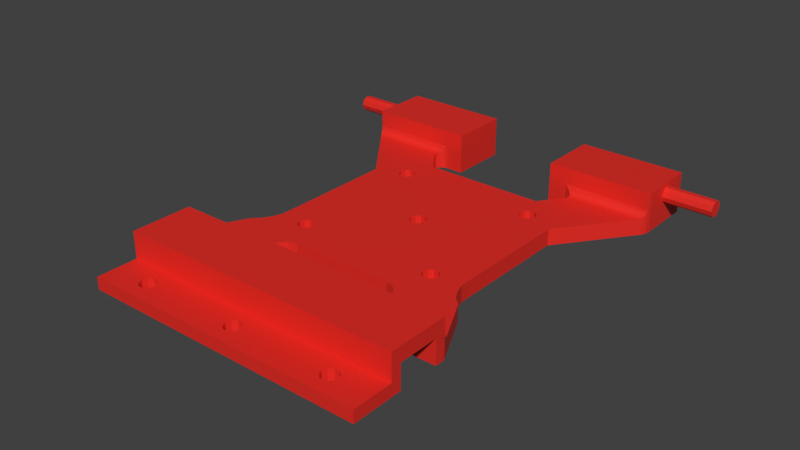 # Source: Nizina.blend  (saved by Blender 3.6.13; exported with 4.5.12 LTS)
import bpy
from mathutils import Matrix  # noqa: F401  (used for matrix-valued properties, if any)

bpy.ops.wm.read_factory_settings(use_empty=True)
scene = bpy.context.scene
scene.name = 'Scene'

# ---- collections
col_collection = bpy.data.collections.new('Collection'); scene.collection.children.link(col_collection)

# ---- materials (node trees are filled in below, after node groups)
mat_material = bpy.data.materials.new('Material')
mat_material.use_transparent_shadow = False

# ---- material node trees
mat_material.use_nodes = True; mat_material.node_tree.nodes.clear()
_N = mat_material.node_tree.nodes; _L = mat_material.node_tree.links
n0 = _N.new('ShaderNodeBsdfPrincipled'); n0.name = 'Principled BSDF'; n0.location = (10, 300)
n0.distribution = 'GGX'
n0.subsurface_method = 'RANDOM_WALK_SKIN'
n0.inputs[0].default_value = (0.8, 0.02207, 0.01421, 1.0)
n0.inputs[3].default_value = 1.45
n0.inputs[27].default_value = (0.0, 0.0, 0.0, 1.0)
n0.inputs[28].default_value = 1.0
n1 = _N.new('ShaderNodeOutputMaterial'); n1.name = 'Material Output'; n1.location = (300, 300)
_L.new(n0.outputs[0], n1.inputs[0])
n1.is_active_output = True

# ---- world
world_world = bpy.data.worlds.new('World'); scene.world = world_world
world_world.use_nodes = True; world_world.node_tree.nodes.clear()
_N = world_world.node_tree.nodes; _L = world_world.node_tree.links
n0 = _N.new('ShaderNodeOutputWorld'); n0.name = 'World Output'; n0.location = (300, 300)
n1 = _N.new('ShaderNodeBackground'); n1.name = 'Background'; n1.location = (10, 300)
n1.inputs[0].default_value = (0.05088, 0.05088, 0.05088, 1.0)
_L.new(n1.outputs[0], n0.inputs[0])
n0.is_active_output = True
world_world.color = (0.05088, 0.05088, 0.05088)
world_world.use_sun_shadow = False
world_world.sun_shadow_jitter_overblur = 0.0

# ---- meshes
me_x = bpy.data.meshes.new('нижняя часть')
me_x.from_pydata([(-25.09, -0.077, -22.08), (-25.09, -4.077, -22.08), (-25.0, -4.077, -19.53), (-25.0, -0.077, -19.53), (-25.83, -0.077, -24.52), (-25.83, -4.077, -24.52), (-27.16, -0.077, -26.7), (-27.16, -4.077, -26.7), (-29.0, -0.077, -28.47), (-29.0, -4.077, -28.47), (-34.0, -4.077, -38.47), (-19.0, -4.077, -38.47), (-16.11, -4.077, -32.68), (-14.63, -4.077, -31.07), (-12.53, -4.077, -30.47), (-19.5, -4.077, -22.5), (-25.0, -4.077, 9.528), (-19.12, -4.077, -21.32), (-18.12, -4.077, -20.6), (-16.88, -4.077, -20.6), (-15.88, -4.077, -21.32), (-15.5, -4.077, -22.5), (-19.12, -4.077, -23.68), (-18.12, -4.077, -24.4), (12.53, -4.077, -30.47), (-16.88, -4.077, -24.4), (19.0, -4.077, -38.47), (34.0, -4.077, -38.47), (16.11, -4.077, -32.68), (14.63, -4.077, -31.07), (29.0, -4.077, -28.47), (27.16, -4.077, -26.7), (25.83, -4.077, -24.52), (16.88, -4.077, -24.4), (-15.88, -4.077, -23.68), (15.88, -4.077, -23.68), (15.5, -4.077, -22.5), (15.88, -4.077, -21.32), (-1.618, -4.077, -6.176), (-37.5, -4.077, 26.19), (-2.0, -4.077, -5.0), (-19.5, -4.077, 12.5), (-19.5, -4.077, 26.19), (-19.12, -4.077, 13.68), (-19.4, -4.077, 25.56), (-18.12, -4.077, 14.4), (-19.1, -4.077, 24.99), (-16.88, -4.077, 14.4), (-15.0, -4.077, 19.53), (-15.88, -4.077, 13.68), (15.0, -4.077, 19.53), (-15.5, -4.077, 12.5), (-15.88, -4.077, 11.32), (-16.88, -4.077, 10.6), (-19.12, -4.077, 11.32), (-1.618, -4.077, -3.824), (-18.12, -4.077, 10.6), (-0.618, -4.077, -3.098), (0.618, -4.077, -3.098), (1.618, -4.077, -3.824), (19.1, -4.077, 24.99), (2.0, -4.077, -5.0), (1.618, -4.077, -6.176), (-0.618, -4.077, -6.902), (16.88, -4.077, -20.6), (0.618, -4.077, -6.902), (18.12, -4.077, -20.6), (19.12, -4.077, -21.32), (15.5, -4.077, 12.5), (15.88, -4.077, 13.68), (19.4, -4.077, 25.56), (16.88, -4.077, 14.4), (18.12, -4.077, 14.4), (19.12, -4.077, 13.68), (19.5, -4.077, 26.19), (19.5, -4.077, 12.5), (37.5, -4.077, 26.19), (19.12, -4.077, 11.32), (25.0, -4.077, 9.528), (18.12, -4.077, 10.6), (25.0, -4.077, -19.53), (16.88, -4.077, 10.6), (25.09, -4.077, -22.08), (15.88, -4.077, 11.32), (18.12, -4.077, -24.4), (19.12, -4.077, -23.68), (19.5, -4.077, -22.5), (-35.0, -0.077, -40.47), (-34.51, -4.354, -39.49), (-34.81, -4.902, -40.09), (-34.97, -5.569, -40.41), (-35.0, -6.077, -40.47), (25.09, -0.077, -22.08), (25.0, -0.077, -19.53), (25.83, -0.077, -24.52), (27.16, -0.077, -26.7), (29.0, -0.077, -28.47), (19.26, -4.319, 27.15), (38.16, -4.279, 27.07), (38.2, -4.308, 27.13), (37.83, -4.127, 26.64), (19.48, -4.098, 26.49), (38.56, -4.758, 27.7), (18.73, -4.845, 27.77), (38.72, -5.336, 28.05), (17.5, -6.077, 28.19), (38.77, -5.988, 28.19), (38.77, -6.077, 28.19), (-19.36, -4.217, 26.93), (-38.22, -4.322, 27.15), (-38.2, -4.308, 27.13), (-19.12, -4.459, 27.37), (-38.53, -4.697, 27.64), (-18.57, -5.005, 27.88), (-38.68, -5.158, 27.97), (-17.63, -5.951, 28.19), (-38.77, -6.077, 28.19), (-17.5, -6.077, 28.19), (-37.87, -4.14, 26.69), (-37.53, -4.077, 26.23), (-38.77, -10.08, 28.19), (-13.0, -10.08, 28.19), (-13.0, -0.077, 28.19), (-17.5, -0.077, 28.19), (-26.62, -3.077, -61.65), (-26.62, -0.077, -61.65), (-27.0, -0.077, -60.47), (-27.0, -3.077, -60.47), (-25.62, -3.077, -62.37), (-25.62, -0.077, -62.37), (-24.38, -3.077, -62.37), (-24.38, -0.077, -62.37), (-23.38, -3.077, -61.65), (-23.38, -0.077, -61.65), (-23.0, -3.077, -60.47), (-23.0, -0.077, -60.47), (-23.38, -3.077, -59.3), (-23.38, -0.077, -59.3), (-24.38, -3.077, -58.57), (-24.38, -0.077, -58.57), (-25.62, -3.077, -58.57), (-25.62, -0.077, -58.57), (-26.62, -3.077, -59.3), (-26.62, -0.077, -59.3), (-19.12, -4.077, 11.32), (-19.12, -0.077, 11.32), (-19.5, -0.077, 12.5), (-19.5, -4.077, 12.5), (-18.12, -4.077, 10.6), (-18.12, -0.077, 10.6), (-16.88, -4.077, 10.6), (-16.88, -0.077, 10.6), (-15.88, -4.077, 11.32), (-15.88, -0.077, 11.32), (-15.5, -4.077, 12.5), (-15.5, -0.077, 12.5), (-15.88, -4.077, 13.68), (-15.88, -0.077, 13.68), (-16.88, -4.077, 14.4), (-16.88, -0.077, 14.4), (-18.12, -4.077, 14.4), (-18.12, -0.077, 14.4), (-19.12, -4.077, 13.68), (-19.12, -0.077, 13.68), (-1.618, -4.077, -6.176), (-1.618, -0.077, -6.176), (-2.0, -0.077, -5.0), (-2.0, -4.077, -5.0), (-0.618, -4.077, -6.902), (-0.618, -0.077, -6.902), (0.618, -4.077, -6.902), (0.618, -0.077, -6.902), (1.618, -4.077, -6.176), (1.618, -0.077, -6.176), (2.0, -4.077, -5.0), (2.0, -0.077, -5.0), (1.618, -4.077, -3.824), (1.618, -0.077, -3.824), (0.618, -4.077, -3.098), (0.618, -0.077, -3.098), (-0.618, -4.077, -3.098), (-0.618, -0.077, -3.098), (-1.618, -4.077, -3.824), (-1.618, -0.077, -3.824), (-1.618, -3.077, -61.65), (-1.618, -0.077, -61.65), (-2.0, -0.077, -60.47), (-2.0, -3.077, -60.47), (-0.618, -3.077, -62.37), (-0.618, -0.077, -62.37), (0.618, -3.077, -62.37), (0.618, -0.077, -62.37), (1.618, -3.077, -61.65), (1.618, -0.077, -61.65), (2.0, -3.077, -60.47), (2.0, -0.077, -60.47), (1.618, -3.077, -59.3), (1.618, -0.077, -59.3), (0.618, -3.077, -58.57), (0.618, -0.077, -58.57), (-0.618, -3.077, -58.57), (-0.618, -0.077, -58.57), (-1.618, -3.077, -59.3), (-1.618, -0.077, -59.3), (15.88, -4.077, -23.68), (15.88, -0.077, -23.68), (15.5, -0.077, -22.5), (16.88, -4.077, -24.4), (16.88, -0.077, -24.4), (18.12, -4.077, -24.4), (18.12, -0.077, -24.4), (19.12, -4.077, -23.68), (19.12, -0.077, -23.68), (19.5, -4.077, -22.5), (19.5, -0.077, -22.5), (19.12, -4.077, -21.32), (19.12, -0.077, -21.32), (18.12, -4.077, -20.6), (18.12, -0.077, -20.6), (16.88, -4.077, -20.6), (16.88, -0.077, -20.6), (15.88, -4.077, -21.32), (15.88, -0.077, -21.32), (15.88, -4.077, 11.32), (15.88, -0.077, 11.32), (15.5, -0.077, 12.5), (16.88, -4.077, 10.6), (16.88, -0.077, 10.6), (18.12, -4.077, 10.6), (18.12, -0.077, 10.6), (19.12, -4.077, 11.32), (19.12, -0.077, 11.32), (19.5, -4.077, 12.5), (19.5, -0.077, 12.5), (19.12, -4.077, 13.68), (19.12, -0.077, 13.68), (18.12, -4.077, 14.4), (18.12, -0.077, 14.4), (16.88, -4.077, 14.4), (16.88, -0.077, 14.4), (15.88, -4.077, 13.68), (15.88, -0.077, 13.68), (-19.12, -4.077, -23.68), (-19.12, -0.077, -23.68), (-19.5, -0.077, -22.5), (-19.5, -4.077, -22.5), (-18.12, -4.077, -24.4), (-18.12, -0.077, -24.4), (-16.88, -4.077, -24.4), (-16.88, -0.077, -24.4), (-15.88, -4.077, -23.68), (-15.88, -0.077, -23.68), (-15.5, -4.077, -22.5), (-15.5, -0.077, -22.5), (-15.88, -4.077, -21.32), (-15.88, -0.077, -21.32), (-16.88, -4.077, -20.6), (-16.88, -0.077, -20.6), (-18.12, -4.077, -20.6), (-18.12, -0.077, -20.6), (-19.12, -4.077, -21.32), (-19.12, -0.077, -21.32), (23.38, -3.077, -61.65), (23.38, -0.077, -61.65), (23.0, -0.077, -60.47), (23.0, -3.077, -60.47), (24.38, -3.077, -62.37), (24.38, -0.077, -62.37), (25.62, -3.077, -62.37), (25.62, -0.077, -62.37), (26.62, -3.077, -61.65), (26.62, -0.077, -61.65), (27.0, -3.077, -60.47), (27.0, -0.077, -60.47), (26.62, -3.077, -59.3), (26.62, -0.077, -59.3), (25.62, -3.077, -58.57), (25.62, -0.077, -58.57), (24.38, -3.077, -58.57), (24.38, -0.077, -58.57), (23.38, -3.077, -59.3), (23.38, -0.077, -59.3), (-39.0, -7.077, 34.29), (-39.0, -8.253, 34.67), (-51.0, -8.253, 34.67), (-51.0, -7.077, 34.29), (-39.0, -8.979, 35.67), (-51.0, -8.979, 35.67), (-39.0, -8.979, 36.91), (-51.0, -8.979, 36.91), (-39.0, -8.253, 37.91), (-51.0, -8.253, 37.91), (-39.0, -7.077, 38.29), (-51.0, -7.077, 38.29), (-39.0, -5.901, 37.91), (-51.0, -5.901, 37.91), (-39.0, -5.175, 36.91), (-51.0, -5.175, 36.91), (-39.0, -5.175, 35.67), (-51.0, -5.175, 35.67), (-39.0, -5.901, 34.67), (-51.0, -5.901, 34.67), (39.0, -7.077, 38.29), (39.0, -8.253, 37.91), (51.0, -8.253, 37.91), (51.0, -7.077, 38.29), (39.0, -8.979, 36.91), (51.0, -8.979, 36.91), (39.0, -8.979, 35.67), (51.0, -8.979, 35.67), (39.0, -8.253, 34.67), (51.0, -8.253, 34.67), (39.0, -7.077, 34.29), (51.0, -7.077, 34.29), (39.0, -5.901, 34.67), (51.0, -5.901, 34.67), (39.0, -5.175, 35.67), (51.0, -5.175, 35.67), (39.0, -5.175, 36.91), (51.0, -5.175, 36.91), (39.0, -5.901, 37.91), (51.0, -5.901, 37.91), (-38.94, -10.08, 28.85), (-39.0, -10.08, 29.53), (-39.0, -10.08, 43.05), (-13.0, -10.08, 43.05), (38.94, -10.08, 28.85), (39.0, -10.08, 29.53), (38.77, -10.08, 28.19), (39.0, -10.08, 43.05), (13.0, -10.08, 28.19), (13.0, -10.08, 43.05), (35.0, -3.077, -65.47), (-35.0, -3.077, -65.47), (-35.0, -3.077, -55.47), (35.0, -3.077, -55.47), (-35.0, -0.077, -65.47), (35.0, -0.077, -65.47), (35.0, -0.077, -52.97), (-35.0, -0.077, -52.97), (-35.0, -0.077, -42.97), (-20.0, -0.077, -40.47), (35.0, -0.077, -42.97), (20.0, -0.077, -40.47), (35.0, -0.077, -40.47), (16.11, -0.077, -32.68), (14.63, -0.077, -31.07), (12.53, -0.077, -30.47), (-12.53, -0.077, -30.47), (25.0, -0.077, 9.528), (-16.11, -0.077, -32.68), (-14.63, -0.077, -31.07), (38.2, -0.077, 27.13), (38.79, -0.077, 28.26), (39.0, -0.077, 29.53), (39.0, -0.077, 43.05), (19.49, -0.077, 26.38), (13.0, -0.077, 43.05), (18.85, -0.077, 27.67), (17.5, -0.077, 28.19), (13.0, -0.077, 28.19), (19.1, -0.077, 24.99), (15.0, -0.077, 19.53), (-15.0, -0.077, 19.53), (-19.1, -0.077, 24.99), (-19.49, -0.077, 26.38), (-25.0, -0.077, 9.528), (-38.2, -0.077, 27.13), (-38.79, -0.077, 28.26), (-18.85, -0.077, 27.67), (-39.0, -0.077, 29.53), (-39.0, -0.077, 43.05), (-13.0, -0.077, 43.05), (-26.0, -6.077, -42.97), (-26.0, -5.781, -46.07), (-26.0, -6.077, -47.97), (-26.0, -4.92, -44.35), (-26.0, -3.577, -42.97), (-26.0, -6.077, -52.97), (-26.0, -4.92, -51.59), (-26.0, -3.577, -52.97), (-26.0, -5.781, -49.87), (-35.0, -6.077, -52.97), (-35.0, -6.077, -42.97), (-35.0, -9.577, -40.47), (-35.0, -9.577, -55.47), (26.0, -3.577, -42.97), (26.0, -5.781, -46.07), (26.0, -6.077, -47.97), (26.0, -5.781, -49.87), (26.0, -4.92, -51.59), (26.0, -3.577, -52.97), (26.0, -4.92, -44.35), (26.0, -6.077, -52.97), (35.0, -6.077, -52.97), (26.0, -6.077, -42.97), (35.0, -6.077, -42.97), (35.0, -9.577, -55.47), (35.0, -9.577, -40.47), (35.0, -6.077, -40.47), (-19.35, -4.201, -39.17), (-19.69, -4.634, -39.86), (-19.91, -5.234, -40.29), (-20.0, -6.077, -40.47), (19.97, -5.569, -40.41), (20.0, -6.077, -40.47), (34.91, -5.234, -40.29), (19.81, -4.902, -40.09), (34.69, -4.634, -39.86), (19.51, -4.354, -39.49), (34.35, -4.201, -39.17)], [], [(0, 1, 2), (3, 0, 2), (4, 5, 1), (0, 4, 1), (6, 7, 5), (4, 6, 5), (8, 9, 7), (6, 8, 7), (9, 10, 7), (10, 11, 7), (7, 11, 5), (11, 12, 5), (5, 12, 1), (12, 13, 1), (1, 13, 2), (13, 14, 2), (2, 15, 16), (15, 17, 16), (17, 18, 16), (18, 19, 16), (19, 20, 16), (20, 21, 16), (15, 2, 22), (2, 14, 22), (22, 14, 23), (14, 24, 23), (23, 24, 25), (26, 27, 28), (28, 27, 29), (27, 30, 29), (29, 30, 24), (30, 31, 24), (24, 31, 25), (31, 32, 25), (25, 33, 34), (33, 35, 34), (34, 35, 21), (35, 36, 21), (21, 36, 16), (36, 37, 16), (16, 38, 39), (38, 40, 39), (39, 41, 42), (41, 43, 42), (42, 43, 44), (43, 45, 44), (44, 45, 46), (45, 47, 46), (46, 47, 48), (47, 49, 48), (48, 49, 50), (49, 51, 50), (51, 52, 50), (52, 53, 50), (39, 40, 54), (40, 55, 54), (54, 55, 56), (55, 57, 56), (56, 57, 53), (57, 58, 53), (53, 58, 50), (58, 59, 50), (50, 59, 60), (59, 61, 60), (61, 62, 60), (38, 16, 63), (16, 37, 63), (37, 64, 63), (63, 64, 65), (64, 66, 65), (65, 66, 62), (66, 67, 62), (62, 68, 60), (68, 69, 60), (60, 69, 70), (69, 71, 70), (71, 72, 70), (72, 73, 70), (70, 73, 74), (73, 75, 74), (74, 75, 76), (75, 77, 76), (76, 77, 78), (77, 79, 78), (78, 79, 80), (79, 81, 80), (80, 81, 82), (81, 83, 82), (83, 68, 82), (68, 62, 82), (82, 62, 32), (62, 67, 32), (32, 33, 25), (41, 39, 54), (84, 32, 85), (32, 86, 85), (86, 32, 67), (33, 32, 84), (9, 8, 10), (8, 87, 10), (10, 87, 88), (87, 89, 88), (89, 87, 90), (87, 91, 90), (82, 92, 93), (80, 82, 93), (32, 94, 92), (82, 32, 92), (31, 95, 94), (32, 31, 94), (30, 96, 95), (31, 30, 95), (97, 98, 99), (97, 100, 98), (101, 76, 100), (101, 74, 76), (100, 97, 101), (102, 103, 97), (104, 105, 103), (106, 107, 105), (105, 104, 106), (103, 102, 104), (97, 99, 102), (108, 109, 110), (111, 112, 109), (113, 114, 112), (115, 116, 114), (115, 117, 116), (114, 113, 115), (112, 111, 113), (109, 108, 111), (118, 42, 108), (119, 39, 42), (42, 118, 119), (108, 110, 118), (120, 116, 121), (116, 117, 121), (121, 117, 122), (117, 123, 122), (124, 125, 126), (127, 124, 126), (128, 129, 125), (124, 128, 125), (130, 131, 129), (128, 130, 129), (132, 133, 131), (130, 132, 131), (134, 135, 133), (132, 134, 133), (136, 137, 135), (134, 136, 135), (138, 139, 137), (136, 138, 137), (140, 141, 139), (138, 140, 139), (142, 143, 141), (140, 142, 141), (127, 126, 143), (142, 127, 143), (144, 145, 146), (147, 144, 146), (148, 149, 145), (144, 148, 145), (150, 151, 149), (148, 150, 149), (152, 153, 151), (150, 152, 151), (154, 155, 153), (152, 154, 153), (156, 157, 155), (154, 156, 155), (158, 159, 157), (156, 158, 157), (160, 161, 159), (158, 160, 159), (162, 163, 161), (160, 162, 161), (147, 146, 163), (162, 147, 163), (164, 165, 166), (167, 164, 166), (168, 169, 165), (164, 168, 165), (170, 171, 169), (168, 170, 169), (172, 173, 171), (170, 172, 171), (174, 175, 173), (172, 174, 173), (176, 177, 175), (174, 176, 175), (178, 179, 177), (176, 178, 177), (180, 181, 179), (178, 180, 179), (182, 183, 181), (180, 182, 181), (167, 166, 183), (182, 167, 183), (184, 185, 186), (187, 184, 186), (188, 189, 185), (184, 188, 185), (190, 191, 189), (188, 190, 189), (192, 193, 191), (190, 192, 191), (194, 195, 193), (192, 194, 193), (196, 197, 195), (194, 196, 195), (198, 199, 197), (196, 198, 197), (200, 201, 199), (198, 200, 199), (202, 203, 201), (200, 202, 201), (187, 186, 203), (202, 187, 203), (204, 205, 206), (36, 204, 206), (207, 208, 205), (204, 207, 205), (209, 210, 208), (207, 209, 208), (211, 212, 210), (209, 211, 210), (213, 214, 212), (211, 213, 212), (215, 216, 214), (213, 215, 214), (217, 218, 216), (215, 217, 216), (219, 220, 218), (217, 219, 218), (221, 222, 220), (219, 221, 220), (36, 206, 222), (221, 36, 222), (223, 224, 225), (68, 223, 225), (226, 227, 224), (223, 226, 224), (228, 229, 227), (226, 228, 227), (230, 231, 229), (228, 230, 229), (232, 233, 231), (230, 232, 231), (234, 235, 233), (232, 234, 233), (236, 237, 235), (234, 236, 235), (238, 239, 237), (236, 238, 237), (240, 241, 239), (238, 240, 239), (68, 225, 241), (240, 68, 241), (242, 243, 244), (245, 242, 244), (246, 247, 243), (242, 246, 243), (248, 249, 247), (246, 248, 247), (250, 251, 249), (248, 250, 249), (252, 253, 251), (250, 252, 251), (254, 255, 253), (252, 254, 253), (256, 257, 255), (254, 256, 255), (258, 259, 257), (256, 258, 257), (260, 261, 259), (258, 260, 259), (245, 244, 261), (260, 245, 261), (262, 263, 264), (265, 262, 264), (266, 267, 263), (262, 266, 263), (268, 269, 267), (266, 268, 267), (270, 271, 269), (268, 270, 269), (272, 273, 271), (270, 272, 271), (274, 275, 273), (272, 274, 273), (276, 277, 275), (274, 276, 275), (278, 279, 277), (276, 278, 277), (280, 281, 279), (278, 280, 279), (265, 264, 281), (280, 265, 281), (282, 283, 284), (282, 284, 285), (283, 286, 287), (283, 287, 284), (286, 288, 289), (286, 289, 287), (288, 290, 291), (288, 291, 289), (290, 292, 293), (290, 293, 291), (292, 294, 295), (292, 295, 293), (294, 296, 297), (294, 297, 295), (296, 298, 299), (296, 299, 297), (298, 300, 301), (298, 301, 299), (300, 282, 285), (300, 285, 301), (301, 285, 299), (285, 284, 299), (299, 284, 297), (284, 287, 297), (297, 287, 295), (287, 289, 295), (295, 289, 293), (289, 291, 293), (302, 303, 304), (302, 304, 305), (303, 306, 307), (303, 307, 304), (306, 308, 309), (306, 309, 307), (308, 310, 311), (308, 311, 309), (310, 312, 313), (310, 313, 311), (312, 314, 315), (312, 315, 313), (314, 316, 317), (314, 317, 315), (316, 318, 319), (316, 319, 317), (318, 320, 321), (318, 321, 319), (320, 302, 305), (320, 305, 321), (321, 305, 319), (305, 304, 319), (319, 304, 317), (304, 307, 317), (317, 307, 315), (307, 309, 315), (315, 309, 313), (309, 311, 313), (322, 120, 323), (120, 121, 323), (323, 121, 324), (121, 325, 324), (326, 327, 328), (327, 329, 328), (328, 329, 330), (329, 331, 330), (332, 268, 333), (268, 266, 333), (333, 124, 334), (124, 127, 334), (334, 140, 335), (140, 138, 335), (335, 274, 332), (274, 272, 332), (332, 270, 268), (270, 332, 272), (274, 335, 276), (276, 335, 278), (335, 198, 278), (278, 198, 280), (198, 196, 280), (280, 196, 265), (196, 194, 265), (265, 194, 262), (194, 192, 262), (262, 192, 266), (192, 190, 266), (266, 190, 333), (190, 188, 333), (333, 130, 128), (198, 335, 200), (333, 188, 130), (188, 184, 130), (130, 184, 132), (184, 187, 132), (132, 187, 134), (187, 202, 134), (134, 202, 136), (202, 200, 136), (136, 200, 138), (200, 335, 138), (124, 333, 128), (140, 334, 142), (334, 127, 142), (336, 337, 332), (336, 332, 333), (336, 129, 337), (129, 131, 337), (337, 271, 338), (271, 273, 338), (338, 277, 339), (277, 279, 339), (339, 143, 336), (143, 126, 336), (336, 125, 129), (125, 336, 126), (143, 339, 141), (141, 339, 139), (339, 201, 139), (139, 201, 137), (201, 203, 137), (137, 203, 135), (203, 186, 135), (135, 186, 133), (186, 185, 133), (133, 185, 131), (185, 189, 131), (131, 189, 337), (189, 191, 337), (337, 267, 269), (201, 339, 199), (337, 191, 267), (191, 193, 267), (267, 193, 263), (193, 195, 263), (263, 195, 264), (195, 197, 264), (264, 197, 281), (197, 199, 281), (281, 199, 279), (199, 339, 279), (271, 337, 269), (277, 338, 275), (338, 273, 275), (87, 8, 340), (8, 6, 340), (340, 341, 342), (341, 343, 342), (342, 343, 344), (343, 345, 344), (344, 345, 96), (345, 346, 96), (96, 346, 95), (346, 347, 95), (95, 347, 94), (347, 348, 94), (94, 210, 92), (210, 212, 92), (92, 212, 93), (212, 214, 93), (93, 214, 349), (214, 216, 349), (216, 218, 349), (218, 220, 349), (220, 222, 349), (222, 206, 349), (210, 94, 208), (94, 348, 208), (208, 348, 205), (341, 340, 350), (350, 340, 351), (340, 6, 351), (351, 6, 348), (6, 4, 348), (348, 249, 205), (249, 251, 205), (205, 251, 206), (251, 253, 206), (206, 253, 349), (253, 255, 349), (349, 173, 352), (173, 175, 352), (352, 175, 353), (175, 177, 353), (353, 231, 354), (231, 233, 354), (354, 233, 355), (233, 235, 355), (355, 356, 357), (356, 358, 357), (357, 359, 360), (356, 355, 361), (355, 235, 361), (361, 235, 362), (235, 237, 362), (362, 237, 363), (237, 239, 363), (239, 241, 363), (241, 225, 363), (225, 224, 363), (224, 227, 363), (353, 177, 231), (177, 179, 231), (231, 179, 229), (179, 181, 229), (229, 181, 227), (181, 183, 227), (227, 183, 363), (183, 166, 363), (363, 166, 364), (166, 165, 364), (173, 349, 171), (349, 255, 171), (171, 255, 169), (255, 257, 169), (169, 257, 165), (257, 259, 165), (165, 155, 364), (155, 157, 364), (157, 159, 364), (159, 161, 364), (364, 161, 365), (161, 163, 365), (163, 146, 365), (155, 165, 153), (153, 165, 151), (165, 259, 151), (151, 259, 149), (259, 261, 149), (149, 261, 145), (261, 244, 145), (145, 244, 146), (249, 348, 247), (247, 348, 243), (348, 4, 243), (243, 4, 244), (4, 0, 244), (244, 0, 146), (0, 3, 146), (146, 3, 365), (3, 366, 365), (366, 367, 365), (367, 368, 365), (365, 368, 369), (368, 370, 369), (369, 370, 123), (370, 371, 123), (123, 371, 122), (371, 372, 122), (359, 357, 358), (373, 374, 375), (374, 373, 376), (373, 377, 376), (378, 379, 380), (379, 378, 381), (378, 375, 381), (378, 382, 375), (382, 383, 375), (375, 383, 373), (87, 340, 91), (340, 383, 91), (91, 383, 384), (383, 382, 384), (384, 382, 385), (382, 339, 385), (385, 339, 334), (339, 336, 334), (334, 336, 333), (376, 377, 386), (387, 374, 376), (388, 375, 374), (389, 381, 375), (390, 379, 381), (391, 380, 379), (379, 390, 391), (381, 389, 390), (375, 388, 389), (374, 387, 388), (376, 392, 387), (376, 386, 392), (393, 389, 388), (389, 393, 390), (390, 393, 391), (394, 338, 393), (338, 391, 393), (391, 338, 380), (338, 339, 380), (380, 339, 378), (339, 382, 378), (383, 340, 373), (340, 377, 373), (377, 340, 386), (340, 342, 386), (386, 342, 395), (342, 396, 395), (395, 396, 388), (396, 394, 388), (388, 394, 393), (395, 392, 386), (392, 395, 387), (395, 388, 387), (337, 338, 332), (338, 335, 332), (335, 338, 397), (338, 394, 397), (397, 394, 398), (394, 396, 398), (398, 396, 399), (396, 342, 399), (399, 342, 344), (400, 11, 10), (88, 401, 400), (89, 402, 401), (90, 403, 402), (90, 91, 403), (402, 89, 90), (401, 88, 89), (400, 10, 88), (404, 405, 399), (406, 407, 404), (408, 409, 407), (410, 26, 409), (410, 27, 26), (409, 408, 410), (407, 406, 408), (404, 399, 406), (341, 403, 343), (91, 384, 403), (403, 384, 343), (384, 405, 343), (405, 384, 399), (384, 398, 399), (398, 384, 385), (398, 385, 397), (346, 29, 24), (347, 346, 24), (345, 28, 29), (346, 345, 29), (28, 345, 26), (345, 343, 26), (26, 343, 409), (343, 407, 409), (407, 343, 404), (343, 405, 404), (350, 12, 341), (12, 11, 341), (341, 402, 403), (402, 341, 401), (401, 341, 400), (341, 11, 400), (351, 13, 12), (350, 351, 12), (348, 14, 13), (351, 348, 13), (347, 24, 14), (347, 14, 348), (368, 367, 112), (367, 110, 109), (109, 112, 367), (112, 114, 368), (114, 116, 368), (116, 120, 368), (120, 322, 368), (322, 323, 370), (370, 368, 322), (366, 16, 367), (16, 39, 367), (367, 118, 110), (118, 367, 119), (367, 39, 119), (3, 2, 16), (3, 16, 366), (385, 334, 335), (385, 335, 397), (344, 406, 399), (406, 344, 408), (344, 410, 408), (410, 344, 27), (344, 96, 27), (27, 96, 30), (349, 78, 80), (349, 80, 93), (78, 349, 76), (349, 352, 76), (76, 352, 100), (352, 98, 100), (98, 352, 99), (102, 99, 352), (352, 353, 102), (353, 354, 326), (354, 327, 326), (326, 328, 353), (328, 107, 353), (107, 106, 353), (106, 104, 353), (104, 102, 353), (329, 303, 355), (303, 302, 355), (355, 318, 354), (318, 316, 354), (354, 314, 327), (314, 312, 327), (327, 308, 329), (308, 306, 329), (329, 306, 303), (308, 327, 310), (327, 312, 310), (314, 354, 316), (318, 355, 320), (320, 355, 302), (331, 329, 355), (331, 355, 357), (330, 331, 357), (330, 357, 360), (359, 105, 360), (107, 328, 105), (328, 330, 105), (330, 360, 105), (70, 361, 60), (70, 356, 361), (97, 358, 356), (103, 359, 358), (103, 105, 359), (358, 97, 103), (356, 101, 97), (356, 74, 101), (356, 70, 74), (362, 50, 60), (362, 60, 361), (363, 48, 50), (363, 50, 362), (364, 46, 48), (364, 48, 363), (365, 108, 42), (369, 111, 108), (369, 113, 111), (123, 115, 113), (123, 117, 115), (113, 369, 123), (108, 365, 369), (44, 364, 365), (44, 46, 364), (365, 42, 44), (325, 121, 122), (325, 122, 372), (324, 325, 372), (324, 372, 371), (323, 283, 370), (283, 282, 370), (370, 298, 371), (298, 296, 371), (371, 294, 324), (294, 292, 324), (324, 288, 323), (288, 286, 323), (323, 286, 283), (288, 324, 290), (324, 292, 290), (294, 371, 296), (298, 370, 300), (300, 370, 282)])
me_x.materials.append(mat_material)
me_x.update()

# ---- objects
ob_x = bpy.data.objects.new('нижняя часть', me_x)

# ---- transforms, parenting, visibility, modifiers, constraints
ob_x.location = (0.0, 0.0, 0.0)
ob_x.rotation_euler = (4.712, -0.0, 0.0)
ob_x.scale = (0.057, 0.057, 0.057)

# ---- collection membership
col_collection.objects.link(ob_x)

# ---- scene / render settings (as saved in the file)
scene.frame_start = 1; scene.frame_end = 250; scene.frame_set(1)
scene.render.engine = 'BLENDER_EEVEE_NEXT'
scene.cycles.sampling_pattern = 'TABULATED_SOBOL'
scene.view_settings.view_transform = 'Standard'
bpy.context.view_layer.update()

# ---- added for rendering (the .blend has no active camera and no usable light): camera, sun
cam_auto = bpy.data.cameras.new('AutoCamera')
cam_auto.lens = 50.0
cam_auto.sensor_width = 36.0
cam_auto.clip_end = 1000.0
ob_auto_camera = bpy.data.objects.new('AutoCamera', cam_auto)
scene.collection.objects.link(ob_auto_camera)
ob_auto_camera.location = (7.87219, -10.0856, 6.58714)
ob_auto_camera.rotation_euler = (1.09748, -7.21219e-08, 0.694738)
scene.camera = ob_auto_camera
light_auto_sun = bpy.data.lights.new('AutoSun', 'SUN')
light_auto_sun.energy = 3.0
light_auto_sun.angle = 0.0523599
ob_auto_sun = bpy.data.objects.new('AutoSun', light_auto_sun)
scene.collection.objects.link(ob_auto_sun)
ob_auto_sun.rotation_euler = (0.872665, 0.174533, 0.523599)
bpy.context.view_layer.update()
